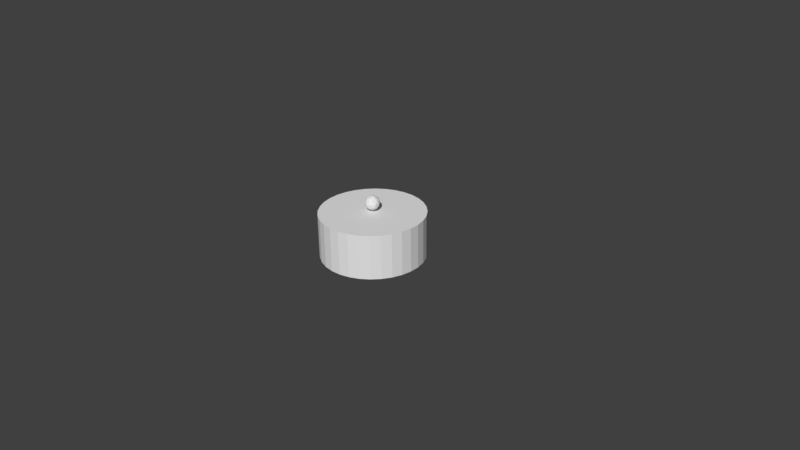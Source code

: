 # Source: magic.blend  (saved by Blender 2.79.0; exported with 4.5.12 LTS)
import bpy
from mathutils import Matrix  # noqa: F401  (used for matrix-valued properties, if any)

bpy.ops.wm.read_factory_settings(use_empty=True)
scene = bpy.context.scene
scene.name = 'Scene'

# ---- collections
col_collection_1 = bpy.data.collections.new('Collection 1'); scene.collection.children.link(col_collection_1)

# ---- materials (node trees are filled in below, after node groups)
mat_material = bpy.data.materials.new('Material')
mat_material.alpha_threshold = 0.0
mat_material.use_transparent_shadow = False
mat_material.roughness = 0.5

# ---- material node trees

# ---- world
world_world = bpy.data.worlds.new('World'); scene.world = world_world
world_world.color = (0.05088, 0.05088, 0.05088)
world_world.use_sun_shadow = False
world_world.sun_shadow_jitter_overblur = 0.0
world_world.cycles.sampling_method = 'MANUAL'

# ---- cameras
cam_camera = bpy.data.cameras.new('Camera')
cam_camera.clip_end = 100.0
cam_camera.lens = 35.0
cam_camera.sensor_width = 32.0
cam_camera.sensor_height = 18.0
cam_camera.ortho_scale = 7.314
cam_camera.dof.focus_distance = 0.0
cam_camera.dof.aperture_fstop = 128.0

# ---- meshes
me_cylinder = bpy.data.meshes.new('Cylinder')
me_cylinder.from_pydata([(5.515e-08, 0.4172, 0.005157), (0.08139, 0.4092, 0.005157), (0.1596, 0.3854, 0.005157), (0.2318, 0.3469, 0.005157), (0.295, 0.295, 0.005157), (0.3469, 0.2318, 0.005157), (0.3854, 0.1596, 0.005157), (0.4092, 0.08139, 0.005157), (0.4172, 2.046e-07, 0.005157), (0.4092, -0.08139, 0.005157), (0.3854, -0.1596, 0.005157), (0.3469, -0.2318, 0.005157), (0.295, -0.295, 0.005157), (0.2318, -0.3469, 0.005157), (0.1596, -0.3854, 0.005157), (0.08139, -0.4092, 0.005157), (-8.078e-08, -0.4172, 0.005157), (-0.08139, -0.4092, 0.005157), (-0.1596, -0.3854, 0.005157), (-0.2318, -0.3469, 0.005157), (-0.295, -0.295, 0.005157), (-0.3469, -0.2318, 0.005157), (-0.3854, -0.1596, 0.005157), (-0.4092, -0.08139, 0.005157), (-0.4172, 5.76e-07, 0.005157), (-0.4092, 0.08139, 0.005157), (-0.3854, 0.1596, 0.005157), (-0.3469, 0.2318, 0.005157), (-0.295, 0.295, 0.005157), (-0.2318, 0.3469, 0.005157), (-0.1596, 0.3854, 0.005157), (-0.08139, 0.4092, 0.005157), (0.08139, 0.4092, 0.5656), (5.395e-08, 0.4172, 0.5656), (0.1596, 0.3854, 0.5656), (0.2318, 0.3469, 0.5656), (0.295, 0.295, 0.5656), (0.3469, 0.2318, 0.5656), (0.3854, 0.1596, 0.5656), (0.4092, 0.08139, 0.5656), (0.4172, 2.046e-07, 0.5656), (0.4092, -0.08139, 0.5656), (0.3854, -0.1596, 0.5656), (0.3469, -0.2318, 0.5656), (0.295, -0.295, 0.5656), (0.2318, -0.3469, 0.5656), (0.1596, -0.3854, 0.5656), (0.08139, -0.4092, 0.5656), (-8.199e-08, -0.4172, 0.5656), (-0.08139, -0.4092, 0.5656), (-0.1596, -0.3854, 0.5656), (-0.2318, -0.3469, 0.5656), (-0.295, -0.295, 0.5656), (-0.3469, -0.2318, 0.5656), (-0.3854, -0.1596, 0.5656), (-0.4092, -0.08139, 0.5656), (-0.4172, 5.76e-07, 0.5656), (-0.4092, 0.08139, 0.5656), (-0.3854, 0.1596, 0.5656), (-0.3469, 0.2318, 0.5656), (-0.295, 0.295, 0.5656), (-0.2318, 0.3469, 0.5656), (-0.1596, 0.3854, 0.5656), (-0.08139, 0.4092, 0.5656)], [], [(1, 2, 3, 4, 5, 6, 7, 8, 9, 10, 11, 12, 13, 14, 15, 16, 17, 18, 19, 20, 21, 22, 23, 24, 25, 26, 27, 28, 29, 30, 31, 0), (32, 33, 63, 62, 61, 60, 59, 58, 57, 56, 55, 54, 53, 52, 51, 50, 49, 48, 47, 46, 45, 44, 43, 42, 41, 40, 39, 38, 37, 36, 35, 34), (14, 13, 45, 46), (1, 0, 33, 32), (28, 27, 59, 60), (15, 14, 46, 47), (2, 1, 32, 34), (29, 28, 60, 61), (16, 15, 47, 48), (3, 2, 34, 35), (30, 29, 61, 62), (17, 16, 48, 49), (4, 3, 35, 36), (31, 30, 62, 63), (18, 17, 49, 50), (5, 4, 36, 37), (0, 31, 63, 33), (19, 18, 50, 51), (6, 5, 37, 38), (20, 19, 51, 52), (7, 6, 38, 39), (21, 20, 52, 53), (8, 7, 39, 40), (22, 21, 53, 54), (9, 8, 40, 41), (23, 22, 54, 55), (10, 9, 41, 42), (24, 23, 55, 56), (11, 10, 42, 43), (25, 24, 56, 57), (12, 11, 43, 44), (26, 25, 57, 58), (13, 12, 44, 45), (27, 26, 58, 59)])
me_cylinder.materials.append(mat_material)
me_cylinder.use_remesh_preserve_volume = False
me_cylinder.use_remesh_preserve_attributes = False
me_cylinder.use_mirror_vertex_groups = False
me_cylinder.update()
me_icosphere = bpy.data.meshes.new('Icosphere')
me_icosphere.from_pydata([(-1.28e-09, 4.48e-09, 0.6331), (0.07091, -0.05152, 0.6873), (-0.02709, -0.08336, 0.6873), (-0.08765, 4.48e-09, 0.6873), (-0.02709, 0.08336, 0.6873), (0.07091, 0.05152, 0.6873), (0.02709, -0.08336, 0.775), (-0.07091, -0.05152, 0.775), (-0.07091, 0.05152, 0.775), (0.02709, 0.08336, 0.775), (0.08765, 4.48e-09, 0.775), (-1.28e-09, 4.48e-09, 0.8291), (-0.01592, -0.049, 0.6478), (0.04168, -0.03028, 0.6478), (0.02576, -0.07928, 0.6796), (0.08336, 4.48e-09, 0.6796), (0.04168, 0.03028, 0.6478), (-0.05152, 4.48e-09, 0.6478), (-0.06744, -0.049, 0.6796), (-0.01592, 0.049, 0.6478), (-0.06744, 0.049, 0.6796), (0.02576, 0.07928, 0.6796), (0.0932, -0.03028, 0.7311), (0.0932, 0.03028, 0.7311), (-1.28e-09, -0.098, 0.7311), (0.0576, -0.07928, 0.7311), (-0.0932, -0.03028, 0.7311), (-0.0576, -0.07928, 0.7311), (-0.0576, 0.07928, 0.7311), (-0.0932, 0.03028, 0.7311), (0.0576, 0.07928, 0.7311), (-1.28e-09, 0.098, 0.7311), (0.06744, -0.049, 0.7827), (-0.02576, -0.07928, 0.7827), (-0.08336, 4.48e-09, 0.7827), (-0.02576, 0.07928, 0.7827), (0.06744, 0.049, 0.7827), (0.01592, -0.049, 0.8145), (0.05152, 4.48e-09, 0.8145), (-0.04168, -0.03028, 0.8145), (-0.04168, 0.03028, 0.8145), (0.01592, 0.049, 0.8145)], [], [(0, 13, 12), (1, 13, 15), (0, 12, 17), (0, 17, 19), (0, 19, 16), (1, 15, 22), (2, 14, 24), (3, 18, 26), (4, 20, 28), (5, 21, 30), (1, 22, 25), (2, 24, 27), (3, 26, 29), (4, 28, 31), (5, 30, 23), (6, 32, 37), (7, 33, 39), (8, 34, 40), (9, 35, 41), (10, 36, 38), (38, 41, 11), (38, 36, 41), (36, 9, 41), (41, 40, 11), (41, 35, 40), (35, 8, 40), (40, 39, 11), (40, 34, 39), (34, 7, 39), (39, 37, 11), (39, 33, 37), (33, 6, 37), (37, 38, 11), (37, 32, 38), (32, 10, 38), (23, 36, 10), (23, 30, 36), (30, 9, 36), (31, 35, 9), (31, 28, 35), (28, 8, 35), (29, 34, 8), (29, 26, 34), (26, 7, 34), (27, 33, 7), (27, 24, 33), (24, 6, 33), (25, 32, 6), (25, 22, 32), (22, 10, 32), (30, 31, 9), (30, 21, 31), (21, 4, 31), (28, 29, 8), (28, 20, 29), (20, 3, 29), (26, 27, 7), (26, 18, 27), (18, 2, 27), (24, 25, 6), (24, 14, 25), (14, 1, 25), (22, 23, 10), (22, 15, 23), (15, 5, 23), (16, 21, 5), (16, 19, 21), (19, 4, 21), (19, 20, 4), (19, 17, 20), (17, 3, 20), (17, 18, 3), (17, 12, 18), (12, 2, 18), (15, 16, 5), (15, 13, 16), (13, 0, 16), (12, 14, 2), (12, 13, 14), (13, 1, 14)])
me_icosphere.materials.append(mat_material)
me_icosphere.use_remesh_preserve_volume = False
me_icosphere.use_remesh_preserve_attributes = False
me_icosphere.use_mirror_vertex_groups = False
me_icosphere.update()
me_torus_001 = bpy.data.meshes.new('Torus.001')
me_torus_001.from_pydata([(-0.04074, -0.04074, 0.003539), (-0.04074, -0.04074, 0.08961), (-0.04074, 0.04074, 0.003539), (-0.04074, 0.04074, 0.08961), (0.04074, -0.04074, 0.003539), (0.04074, -0.04074, 0.08961), (0.04074, 0.04074, 0.003539), (0.04074, 0.04074, 0.08961)], [], [(0, 1, 3, 2), (2, 3, 7, 6), (6, 7, 5, 4), (4, 5, 1, 0), (2, 6, 4, 0), (7, 3, 1, 5)])
me_torus_001.materials.append(mat_material)
me_torus_001.use_remesh_preserve_volume = False
me_torus_001.use_remesh_preserve_attributes = False
me_torus_001.use_mirror_vertex_groups = False
me_torus_001.update()

# ---- curves / text
cu_nurbspath_002 = bpy.data.curves.new('NurbsPath.002', 'CURVE')
cu_nurbspath_002.dimensions = '3D'
_sp = cu_nurbspath_002.splines.new('NURBS'); _sp.points.add(4)
_sp.points.foreach_set('co', [-0.02524, -0.02957, 0.02902, 1.0, -0.2316, -0.598, 0.1514, 1.0, 1.374, -0.7775, 0.2715, 1.0, 0.6592, 1.028, 0.3303, 1.0, 0.0, 0.0, 0.7218, 1.0])
_sp.order_u = 5
_sp.order_v = 0
_sp.use_endpoint_u = True
cu_nurbspath_002.use_path = True
cu_nurbspath_002.use_path_clamp = True
cu_nurbspath_002.bevel_resolution = 0
cu_nurbspath_002.eval_time = 2.0
cu_nurbspath_002.fill_mode = 'HALF'
cu_nurbspath = bpy.data.curves.new('NurbsPath', 'CURVE')
cu_nurbspath.dimensions = '3D'
_sp = cu_nurbspath.splines.new('NURBS'); _sp.points.add(4)
_sp.points.foreach_set('co', [-0.008632, -0.05524, 0.02902, 1.0, -0.0993, -0.305, 0.4352, 1.0, 0.606, -0.3838, 0.5553, 1.0, 0.292, 0.4096, 0.7481, 1.0, 0.002454, -0.04224, 0.7218, 1.0])
_sp.order_u = 5
_sp.order_v = 0
_sp.use_endpoint_u = True
cu_nurbspath.use_path = True
cu_nurbspath.use_path_clamp = True
cu_nurbspath.bevel_resolution = 0
cu_nurbspath.eval_time = 2.0
cu_nurbspath.fill_mode = 'HALF'

# ---- objects
ob_empty = bpy.data.objects.new('Empty', None)
ob_nurbspath_001 = bpy.data.objects.new('NurbsPath.001', cu_nurbspath_002)
ob_nurbspath = bpy.data.objects.new('NurbsPath', cu_nurbspath)
ob_cylinder = bpy.data.objects.new('Cylinder', me_cylinder)
ob_orb = bpy.data.objects.new('orb', me_icosphere)
ob_energy = bpy.data.objects.new('energy', me_torus_001)
ob_camera = bpy.data.objects.new('Camera', cam_camera)

# ---- transforms, parenting, visibility, modifiers, constraints
ob_empty.location = (0.0, 0.0, 0.7289)
ob_empty.empty_display_type = 'SINGLE_ARROW'
ob_empty.empty_image_offset = (0.0, 0.0)
ob_empty.lineart.crease_threshold = 0.0
ob_nurbspath_001.location = (0.003502, 0.0009589, 1.045e-08)
ob_nurbspath_001.rotation_euler = (0.0, 0.0, 3.142)
ob_nurbspath_001.lineart.crease_threshold = 0.0
_m = ob_nurbspath_001.modifiers.new('Surface', 'SURFACE')
ob_nurbspath.location = (0.0, 0.0, 0.0)
ob_nurbspath.lineart.crease_threshold = 0.0
_m = ob_nurbspath.modifiers.new('Surface', 'SURFACE')
ob_cylinder.location = (0.0, 0.0, 0.01676)
ob_cylinder.scale = (1.657, 1.657, 1.054)
ob_cylinder.display_type = 'WIRE'
ob_cylinder.lineart.crease_threshold = 0.0
_m = ob_cylinder.modifiers.new('ParticleSystem 1', 'PARTICLE_SYSTEM')
ob_orb.location = (0.0, 0.0, 0.0)
ob_orb.lineart.crease_threshold = 0.0
_m = ob_orb.modifiers.new('ParticleSystem 1', 'PARTICLE_SYSTEM')
ob_energy.location = (0.0, 0.0, 0.0)
ob_energy.scale = (0.6884, 0.6884, 0.6884)
ob_energy.lineart.crease_threshold = 0.0
_m = ob_energy.modifiers.new('ParticleSystem 1', 'PARTICLE_SYSTEM')
_m = ob_energy.modifiers.new('ParticleSystem 2', 'PARTICLE_SYSTEM')
ob_camera.location = (7.481, -6.508, 5.344)
ob_camera.rotation_euler = (1.109, 0.01082, 0.8149)
ob_camera.lock_rotations_4d = False
ob_camera.empty_display_type = 'ARROWS'
ob_camera.color = (0.0, 0.0, 0.0, 0.0)
ob_camera.display_type = 'WIRE'
ob_camera.lineart.crease_threshold = 0.0

# ---- collection membership
col_collection_1.objects.link(ob_empty)
col_collection_1.objects.link(ob_nurbspath_001)
col_collection_1.objects.link(ob_nurbspath)
col_collection_1.objects.link(ob_cylinder)
col_collection_1.objects.link(ob_orb)
col_collection_1.objects.link(ob_energy)
col_collection_1.objects.link(ob_camera)

# ---- scene / render settings (as saved in the file)
scene.camera = ob_camera
scene.frame_start = 1; scene.frame_end = 110; scene.frame_set(3)
scene.render.engine = 'BLENDER_EEVEE_NEXT'
scene.render.resolution_percentage = 50
scene.render.dither_intensity = 0.0
scene.cycles.use_denoising = False
scene.cycles.samples = 128
scene.cycles.sampling_pattern = 'TABULATED_SOBOL'
scene.cycles.use_adaptive_sampling = False
scene.cycles.use_light_tree = False
scene.cycles.blur_glossy = 0.0
scene.cycles.sample_clamp_indirect = 0.0
scene.view_settings.view_transform = 'Standard'
bpy.context.view_layer.update()

# ---- added for rendering (the .blend has no usable light): sun
light_auto_sun = bpy.data.lights.new('AutoSun', 'SUN')
light_auto_sun.energy = 3.0
light_auto_sun.angle = 0.0523599
ob_auto_sun = bpy.data.objects.new('AutoSun', light_auto_sun)
scene.collection.objects.link(ob_auto_sun)
ob_auto_sun.rotation_euler = (0.872665, 0.174533, 0.523599)
bpy.context.view_layer.update()
